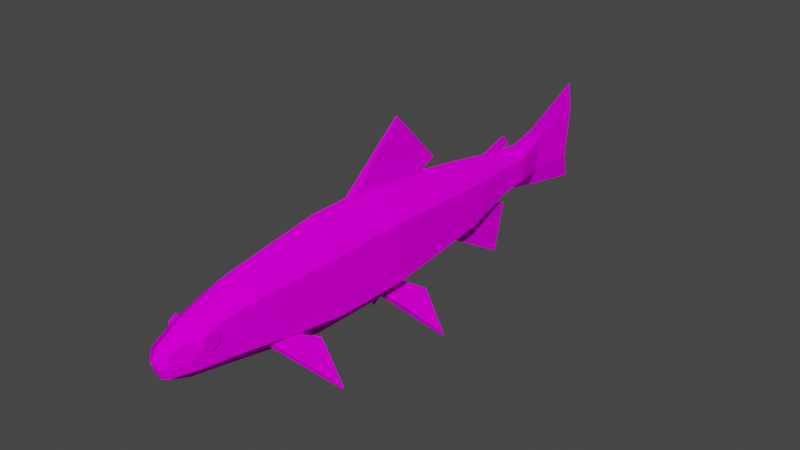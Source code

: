 # Source: Fish.blend  (saved by Blender 2.80.75; exported with 4.5.12 LTS)
import bpy
from mathutils import Matrix  # noqa: F401  (used for matrix-valued properties, if any)

bpy.ops.wm.read_factory_settings(use_empty=True)
scene = bpy.context.scene
scene.name = 'Scene'

# ---- collections
col_collection = bpy.data.collections.new('Collection'); scene.collection.children.link(col_collection)

# ---- images (referenced by path relative to the original .blend; pixels are not part of the script)
import os
ASSET_DIR = os.environ.get("B2B_ASSET_DIR", "")  # directory of the original .blend (textures are referenced by path, not embedded)
HERE = os.path.dirname(os.path.abspath(__file__))  # packed textures are extracted next to this script under _unpacked/

def load_image(name, relpath, width, height, colorspace="sRGB"):
    """Load a texture the original file referenced (path relative to the .blend, or extracted next to this script)."""
    p = next((c for c in (os.path.join(HERE, relpath), os.path.join(ASSET_DIR, relpath)) if relpath and os.path.exists(c)), "")
    if p:
        img = bpy.data.images.load(p, check_existing=True)
        img.name = name
    else:  # same state as the original file: an image datablock whose file is absent (Cycles renders it pink)
        img = bpy.data.images.new(name, width, height)
        img.source = "FILE"
        img.filepath = "//" + (relpath or name)
    img.colorspace_settings.name = colorspace
    return img
img_tex_trout_png = load_image('Tex_Trout.png', 'Tex_Trout.png', 1024, 1024, 'sRGB')

# ---- materials (node trees are filled in below, after node groups)
mat_lambert2sg = bpy.data.materials.new('lambert2SG')
mat_lambert2sg.surface_render_method = 'BLENDED'
mat_lambert2sg.blend_method = 'BLEND'
mat_lambert2sg.use_transparent_shadow = False
mat_lambert2sg.diffuse_color = (0.0, 0.0, 0.0, 1.0)
mat_lambert2sg.roughness = 1.0
mat_lambert2sg.specular_intensity = 0.0

# ---- material node trees
mat_lambert2sg.use_nodes = True; mat_lambert2sg.node_tree.nodes.clear()
_N = mat_lambert2sg.node_tree.nodes; _L = mat_lambert2sg.node_tree.links
n0 = _N.new('ShaderNodeOutputMaterial'); n0.name = 'Material Output'; n0.location = (300, 300)
n1 = _N.new('ShaderNodeBsdfPrincipled'); n1.name = 'Principled BSDF'; n1.location = (10, 300)
n1.distribution = 'GGX'
n1.subsurface_method = 'BURLEY'
n1.inputs[2].default_value = 1.0
n1.inputs[3].default_value = 1.0
n1.inputs[13].default_value = 0.0
n1.inputs[27].default_value = (0.0, 0.0, 0.0, 1.0)
n1.inputs[28].default_value = 1.0
n2 = _N.new('ShaderNodeTexImage'); n2.name = 'Image Texture'; n2.location = (-300, 600)
n2.image = img_tex_trout_png
_L.new(n1.outputs[0], n0.inputs[0])
_L.new(n2.outputs[0], n1.inputs[0])
n0.is_active_output = True

# ---- world
world_world = bpy.data.worlds.new('World'); scene.world = world_world
world_world.use_nodes = True; world_world.node_tree.nodes.clear()
_N = world_world.node_tree.nodes; _L = world_world.node_tree.links
n0 = _N.new('ShaderNodeOutputWorld'); n0.name = 'World Output'; n0.location = (300, 300)
n1 = _N.new('ShaderNodeBackground'); n1.name = 'Background'; n1.location = (10, 300)
n1.inputs[0].default_value = (0.05088, 0.05088, 0.05088, 1.0)
_L.new(n1.outputs[0], n0.inputs[0])
n0.is_active_output = True
world_world.color = (0.05088, 0.05088, 0.05088)
world_world.use_sun_shadow = False
world_world.sun_shadow_jitter_overblur = 0.0

# ---- meshes
me_mesh_trout = bpy.data.meshes.new('Mesh_Trout')
me_mesh_trout.from_pydata([(0.1658, -5.956, -16.69), (3.258, -2.855, -16.69), (3.258, -2.715, -8.403), (0.1658, -5.816, -8.403), (3.258, 3.346, -16.69), (3.258, 3.346, -8.403), (0.1658, 6.447, -16.69), (0.1658, 6.447, -8.403), (2.757, 2.708, -24.45), (0.1658, 5.306, -24.45), (2.757, -2.487, -24.45), (0.1658, -5.085, -24.45), (2.416, 2.232, -29.35), (0.1658, 4.488, -29.35), (2.416, -2.28, -29.35), (0.1658, -4.536, -29.35), (1.633, 1.762, -35.69), (0.1658, 3.233, -35.69), (1.633, -1.181, -35.69), (0.1658, -2.652, -35.69), (1.453, 1.626, -39.42), (0.1658, 2.916, -39.42), (1.453, -0.955, -39.42), (0.1658, -2.245, -39.42), (0.5125, 2.095, -43.43), (0.1658, 3.649, -42.55), (0.5125, -1.425, -43.43), (0.1658, -3.005, -42.66), (2.878, -1.891, -1.924), (0.1658, -4.342, -1.57), (2.765, 3.06, -0.7733), (0.1658, 5.039, 1.296), (0.1658, -3.471, 2.566), (2.388, 2.711, 2.566), (2.388, -1.411, 2.566), (0.1658, 4.772, 2.566), (1.854, -1.138, 6.567), (0.1658, -2.656, 6.567), (1.854, -0.09727, 7.49), (0.1658, 3.417, 6.567), (1.854, 1.899, 6.567), (1.177, -0.9563, 9.354), (0.1658, -1.438, 9.354), (1.177, -0.3617, 9.354), (0.1658, 1.87, 9.354), (1.177, 1.171, 9.354), (0.5125, 4.079, -49.9), (0.1658, 6.968, -49.9), (0.5125, -1.7, -49.35), (0.1658, -4.589, -50.62), (1.177, 0.149, 9.354), (0.1658, -0.3617, 6.567), (0.1658, -0.3617, 9.75), (0.1658, 0.5536, 10.31), (0.1658, 4.079, -49.9), (0.1658, -1.7, -49.35), (-2.927, -2.715, -8.403), (-2.927, -2.855, -16.69), (-2.927, 3.346, -8.403), (-2.927, 3.346, -16.69), (-2.425, 2.708, -24.45), (-2.425, -2.487, -24.45), (-2.084, 2.232, -29.35), (-2.084, -2.28, -29.35), (-1.302, 1.762, -35.69), (-1.302, -1.181, -35.69), (-1.121, 1.626, -39.42), (-1.121, -0.955, -39.42), (-0.1809, 2.095, -43.43), (-0.1809, -1.425, -43.43), (-2.546, -1.891, -1.924), (-2.433, 3.06, -0.7733), (-2.056, -1.411, 2.566), (-2.056, 2.711, 2.566), (-1.523, -1.138, 6.567), (-1.523, -0.09727, 7.49), (-1.523, 1.899, 6.567), (-0.8455, -0.9563, 9.354), (-0.8455, -0.3617, 9.354), (-0.8455, 1.171, 9.354), (-0.1809, 4.079, -49.9), (-0.1809, -1.7, -49.35), (-0.8455, 0.149, 9.354), (-0.2238, 5.908, -12.59), (0.5554, 5.908, -12.59), (0.3029, 12.08, -19.7), (0.02866, 12.08, -19.7), (0.3029, 6.4, -25.05), (0.02866, 6.4, -25.05), (0.5554, 4.922, -21.05), (-0.2238, 4.922, -21.05), (0.4876, -4.211, -28.64), (-0.1574, -4.212, -28.64), (0.06069, -8.716, -36.32), (0.2877, -8.715, -36.32), (0.05407, -3.3, -37.59), (0.2811, -3.3, -37.59), (-0.1574, -2.476, -34.07), (0.4876, -2.475, -34.07), (-0.008226, 3.187, -32.5), (0.3398, 3.187, -32.5), (0.227, 4.597, -37.12), (0.1045, 4.597, -37.12), (0.227, 3.541, -38.07), (0.1045, 3.541, -38.07), (0.3398, 2.747, -35.52), (-0.008226, 2.747, -35.52), (2.015, -1.954, -0.5839), (1.424, -2.458, -0.5269), (6.028, -7.622, -5.197), (6.237, -7.444, -5.217), (2.978, -3.861, -5.757), (3.187, -3.684, -5.777), (1.359, -2.404, -2.429), (1.951, -1.901, -2.486), (-1.684, -1.954, -0.5839), (-5.905, -7.444, -5.217), (-5.697, -7.622, -5.197), (-1.092, -2.458, -0.5269), (-2.855, -3.684, -5.777), (-2.647, -3.861, -5.757), (-1.619, -1.901, -2.486), (-1.027, -2.404, -2.429), (1.443, -4.517, -16.16), (0.7789, -4.922, -16.11), (4.64, -10.59, -21.31), (4.873, -10.44, -21.32), (2.257, -6.126, -21.34), (2.49, -5.983, -21.36), (0.7677, -4.623, -18.62), (1.432, -4.218, -18.66), (-1.111, -4.517, -16.16), (-4.542, -10.44, -21.32), (-4.308, -10.59, -21.31), (-0.4473, -4.922, -16.11), (-2.159, -5.983, -21.36), (-1.925, -6.126, -21.34), (-1.1, -4.218, -18.66), (-0.4361, -4.623, -18.62), (1.697, 0.8453, 4.963), (1.697, 1.761, 4.963), (2.386, 1.761, 5.014), (2.386, 0.8453, 5.014), (1.639, 2.219, 5.754), (2.327, 2.219, 5.805), (1.58, 1.761, 6.545), (2.269, 1.761, 6.596), (1.58, 0.8453, 6.545), (2.269, 0.8453, 6.596), (1.639, 0.3874, 5.754), (2.327, 0.3874, 5.805), (2.327, 1.303, 5.805), (-1.366, 0.8453, 4.963), (-2.054, 0.8453, 5.014), (-2.054, 1.761, 5.014), (-1.366, 1.761, 4.963), (-1.996, 2.219, 5.805), (-1.307, 2.219, 5.754), (-1.937, 1.761, 6.596), (-1.248, 1.761, 6.545), (-1.937, 0.8453, 6.596), (-1.248, 0.8453, 6.545), (-1.996, 0.3874, 5.805), (-1.307, 0.3874, 5.754), (-1.996, 1.303, 5.805)], [], [(0, 1, 2, 3), (1, 4, 5, 2), (4, 6, 7, 5), (6, 4, 8, 9), (4, 1, 10, 8), (1, 0, 11, 10), (9, 8, 12, 13), (8, 10, 14, 12), (10, 11, 15, 14), (13, 12, 16, 17), (12, 14, 18, 16), (14, 15, 19, 18), (17, 16, 20, 21), (16, 18, 22, 20), (18, 19, 23, 22), (21, 20, 24, 25), (20, 22, 26, 24), (22, 23, 27, 26), (3, 2, 28, 29), (2, 5, 30, 28), (5, 7, 31, 30), (29, 28, 32), (28, 30, 33, 34), (30, 31, 35, 33), (32, 34, 36, 37), (34, 33, 38), (33, 35, 39, 40), (37, 36, 41, 42), (36, 38, 43, 41), (40, 39, 44, 45), (25, 24, 46, 47), (24, 26, 48, 46), (26, 27, 49, 48), (38, 33, 40), (34, 38, 36), (50, 38, 40, 45), (43, 38, 51, 52), (42, 41, 43, 52), (38, 50, 53, 51), (45, 44, 53, 50), (32, 28, 34), (47, 46, 54), (48, 49, 55), (54, 46, 48, 55), (0, 3, 56, 57), (57, 56, 58, 59), (59, 58, 7, 6), (6, 9, 60, 59), (59, 60, 61, 57), (57, 61, 11, 0), (9, 13, 62, 60), (60, 62, 63, 61), (61, 63, 15, 11), (13, 17, 64, 62), (62, 64, 65, 63), (63, 65, 19, 15), (17, 21, 66, 64), (64, 66, 67, 65), (65, 67, 23, 19), (21, 25, 68, 66), (66, 68, 69, 67), (67, 69, 27, 23), (3, 29, 70, 56), (56, 70, 71, 58), (58, 71, 31, 7), (29, 32, 70), (70, 72, 73, 71), (71, 73, 35, 31), (32, 37, 74, 72), (72, 75, 73), (73, 76, 39, 35), (37, 42, 77, 74), (74, 77, 78, 75), (76, 79, 44, 39), (25, 47, 80, 68), (68, 80, 81, 69), (69, 81, 49, 27), (75, 76, 73), (72, 74, 75), (82, 79, 76, 75), (78, 52, 51, 75), (42, 52, 78, 77), (75, 51, 53, 82), (79, 82, 53, 44), (32, 72, 70), (47, 54, 80), (81, 55, 49), (54, 55, 81, 80), (83, 84, 85, 86), (86, 85, 87, 88), (88, 87, 89, 90), (84, 89, 87, 85), (90, 83, 86, 88), (91, 92, 93, 94), (94, 93, 95, 96), (96, 95, 97, 98), (92, 97, 95, 93), (98, 91, 94, 96), (99, 100, 101, 102), (102, 101, 103, 104), (104, 103, 105, 106), (100, 105, 103, 101), (106, 99, 102, 104), (107, 108, 109, 110), (110, 109, 111, 112), (112, 111, 113, 114), (108, 113, 111, 109), (114, 107, 110, 112), (115, 116, 117, 118), (116, 119, 120, 117), (119, 121, 122, 120), (118, 117, 120, 122), (121, 119, 116, 115), (123, 124, 125, 126), (126, 125, 127, 128), (128, 127, 129, 130), (124, 129, 127, 125), (130, 123, 126, 128), (131, 132, 133, 134), (132, 135, 136, 133), (135, 137, 138, 136), (134, 133, 136, 138), (137, 135, 132, 131), (139, 140, 141, 142), (140, 143, 144, 141), (143, 145, 146, 144), (145, 147, 148, 146), (147, 149, 150, 148), (149, 139, 142, 150), (142, 141, 151), (141, 144, 151), (144, 146, 151), (146, 148, 151), (148, 150, 151), (150, 142, 151), (152, 153, 154, 155), (155, 154, 156, 157), (157, 156, 158, 159), (159, 158, 160, 161), (161, 160, 162, 163), (163, 162, 153, 152), (153, 164, 154), (154, 164, 156), (156, 164, 158), (158, 164, 160), (160, 164, 162), (162, 164, 153)])
me_mesh_trout.polygons.foreach_set('use_smooth', [True] * 147)
_k = set([(0, 1), (0, 3), (0, 11), (0, 57), (1, 2), (1, 4), (1, 10), (2, 3), (2, 5), (2, 28), (3, 29), (3, 56), (4, 5), (4, 6), (4, 8), (5, 7), (5, 30), (6, 7), (6, 9), (6, 59), (7, 31), (7, 58), (8, 12), (9, 13), (10, 14), (11, 15), (12, 13), (12, 14), (12, 16), (13, 17), (13, 62), (14, 15), (14, 18), (15, 19), (15, 63), (16, 17), (16, 18), (16, 20), (17, 21), (17, 64), (18, 19), (18, 22), (19, 23), (19, 65), (20, 21), (20, 22), (20, 24), (21, 25), (21, 66), (22, 23), (22, 26), (23, 27), (23, 67), (24, 25), (24, 26), (24, 46), (25, 47), (25, 68), (26, 27), (26, 48), (27, 49), (27, 69), (28, 29), (28, 30), (28, 34), (29, 32), (29, 70), (30, 31), (30, 33), (31, 35), (31, 71), (32, 37), (33, 35), (33, 38), (33, 40), (34, 36), (34, 38), (35, 39), (35, 73), (36, 37), (36, 38), (36, 41), (37, 42), (37, 74), (38, 40), (38, 43), (38, 50), (38, 51), (39, 40), (39, 44), (39, 76), (40, 45), (41, 42), (41, 43), (42, 52), (42, 77), (43, 52), (44, 45), (44, 53), (44, 79), (45, 50), (46, 47), (46, 48), (46, 54), (47, 80), (48, 49), (48, 55), (49, 81), (50, 53), (51, 52), (51, 53), (51, 75), (52, 78), (53, 82), (54, 80), (55, 81), (56, 57), (56, 58), (56, 70), (57, 59), (57, 61), (58, 59), (58, 71), (59, 60), (60, 62), (61, 63), (62, 63), (62, 64), (63, 65), (64, 65), (64, 66), (65, 67), (66, 67), (66, 68), (67, 69), (68, 69), (68, 80), (69, 81), (70, 71), (70, 72), (71, 73), (72, 74), (72, 75), (73, 75), (73, 76), (74, 75), (74, 77), (75, 76), (75, 78), (75, 82), (76, 79), (77, 78), (79, 82), (80, 81), (83, 86), (84, 85), (85, 86), (85, 87), (86, 88), (87, 88), (87, 89), (88, 90), (91, 94), (92, 93), (93, 94), (93, 95), (94, 96), (95, 96), (95, 97), (96, 98), (99, 102), (100, 101), (101, 102), (101, 103), (102, 104), (103, 104), (103, 105), (104, 106), (107, 110), (108, 109), (109, 110), (109, 111), (110, 112), (111, 112), (111, 113), (112, 114), (115, 116), (116, 117), (116, 119), (117, 118), (117, 120), (119, 120), (119, 121), (120, 122), (123, 126), (124, 125), (125, 126), (125, 127), (126, 128), (127, 128), (127, 129), (128, 130), (131, 132), (132, 133), (132, 135), (133, 134), (133, 136), (135, 136), (135, 137), (136, 138), (139, 142), (140, 141), (141, 142), (141, 144), (142, 150), (143, 144), (144, 146), (145, 146), (146, 148), (147, 148), (148, 150), (149, 150), (152, 153), (153, 154), (153, 162), (154, 155), (154, 156), (156, 157), (156, 158), (158, 159), (158, 160), (160, 161), (160, 162), (162, 163)])
me_mesh_trout.attributes.new('sharp_edge', 'BOOLEAN', 'EDGE').data.foreach_set('value', [ (min(e.vertices), max(e.vertices)) in _k for e in me_mesh_trout.edges])
_uv = me_mesh_trout.uv_layers.new(name='UVMap')
_uv.uv.foreach_set('vector', [0.153, 0.7335, 0.179, 0.7335, 0.179, 0.7934, 0.153, 0.7934, 0.5324, 0.739, 0.4678, 0.7386, 0.4698, 0.6862, 0.533, 0.6866, 0.2916, 0.2878, 0.2702, 0.2878, 0.2702, 0.2384, 0.2916, 0.2384, 0.2702, 0.2878, 0.2916, 0.2878, 0.2881, 0.334, 0.2702, 0.334, 0.4678, 0.7386, 0.5324, 0.739, 0.5267, 0.7882, 0.4726, 0.7878, 0.179, 0.7335, 0.153, 0.7335, 0.153, 0.6773, 0.1748, 0.6773, 0.2702, 0.334, 0.2881, 0.334, 0.2858, 0.3632, 0.2702, 0.3632, 0.4726, 0.7878, 0.5267, 0.7882, 0.5234, 0.8192, 0.4763, 0.8189, 0.1748, 0.6773, 0.153, 0.6773, 0.153, 0.6419, 0.1719, 0.6419, 0.2702, 0.3632, 0.2858, 0.3632, 0.2804, 0.401, 0.2702, 0.401, 0.4763, 0.8189, 0.5234, 0.8192, 0.5104, 0.8592, 0.4797, 0.859, 0.1719, 0.6419, 0.153, 0.6419, 0.153, 0.5961, 0.1653, 0.5961, 0.2702, 0.401, 0.2804, 0.401, 0.2791, 0.4232, 0.2702, 0.4232, 0.4797, 0.859, 0.5104, 0.8592, 0.5071, 0.8828, 0.4802, 0.8826, 0.1653, 0.5961, 0.153, 0.5961, 0.153, 0.5691, 0.1638, 0.5691, 0.7688, 0.4211, 0.7687, 0.4156, 0.7941, 0.4173, 0.7942, 0.4247, 0.7687, 0.4156, 0.7686, 0.4047, 0.7939, 0.4024, 0.7941, 0.4173, 0.7686, 0.4047, 0.7685, 0.3992, 0.7938, 0.3949, 0.7939, 0.4024, 0.153, 0.7934, 0.179, 0.7934, 0.1758, 0.8403, 0.153, 0.8428, 0.533, 0.6866, 0.4698, 0.6862, 0.4746, 0.6379, 0.526, 0.6455, 0.2916, 0.2384, 0.2702, 0.2384, 0.2702, 0.1806, 0.2882, 0.1929, 0.153, 0.8428, 0.1758, 0.8403, 0.153, 0.8727, 0.526, 0.6455, 0.4746, 0.6379, 0.4791, 0.6168, 0.522, 0.617, 0.5956, 0.1929, 0.5776, 0.1806, 0.5776, 0.173, 0.593, 0.173, 0.153, 0.8727, 0.1717, 0.8727, 0.1672, 0.9017, 0.153, 0.9017, 0.6417, 0.3693, 0.6419, 0.3867, 0.6164, 0.374, 0.7244, 0.173, 0.7091, 0.173, 0.7091, 0.1491, 0.7207, 0.1491, 0.153, 0.9017, 0.1672, 0.9017, 0.1615, 0.9218, 0.153, 0.9218, 0.6164, 0.3707, 0.6164, 0.374, 0.5988, 0.3742, 0.5988, 0.3717, 0.7207, 0.1491, 0.7091, 0.1491, 0.7091, 0.1325, 0.7161, 0.1325, 0.2616, 0.725, 0.2616, 0.7227, 0.3673, 0.6103, 0.274, 0.7288, 0.2616, 0.7227, 0.2615, 0.7183, 0.2163, 0.6066, 0.3673, 0.6103, 0.2615, 0.7183, 0.2615, 0.716, 0.2752, 0.7141, 0.2163, 0.6066, 0.6164, 0.374, 0.6419, 0.3867, 0.6165, 0.3836, 0.6417, 0.3693, 0.6164, 0.374, 0.6164, 0.3707, 0.5988, 0.3764, 0.6164, 0.374, 0.6165, 0.3836, 0.5989, 0.3807, 0.7605, 0.5743, 0.7736, 0.6206, 0.741, 0.6206, 0.741, 0.5677, 0.3462, 0.6699, 0.3515, 0.6504, 0.3581, 0.6504, 0.3581, 0.6699, 0.7344, 0.5677, 0.7214, 0.614, 0.7019, 0.6299, 0.7019, 0.5677, 0.651, 0.1312, 0.6588, 0.1507, 0.6442, 0.1507, 0.6397, 0.1312, 0.153, 0.8727, 0.1758, 0.8403, 0.1717, 0.8727, 0.2693, 0.8484, 0.3408, 0.8361, 0.373, 0.9002, 0.2888, 0.8348, 0.373, 0.8484, 0.2693, 0.9002, 0.373, 0.9002, 0.3408, 0.8361, 0.2888, 0.8348, 0.2693, 0.9002, 0.153, 0.7335, 0.153, 0.7934, 0.179, 0.7934, 0.179, 0.7335, 0.5324, 0.739, 0.533, 0.6866, 0.4698, 0.6862, 0.4678, 0.7386, 0.2916, 0.2878, 0.2916, 0.2384, 0.2702, 0.2384, 0.2702, 0.2878, 0.2702, 0.2878, 0.2702, 0.334, 0.2881, 0.334, 0.2916, 0.2878, 0.4678, 0.7386, 0.4726, 0.7878, 0.5267, 0.7882, 0.5324, 0.739, 0.179, 0.7335, 0.1748, 0.6773, 0.153, 0.6773, 0.153, 0.7335, 0.2702, 0.334, 0.2702, 0.3632, 0.2858, 0.3632, 0.2881, 0.334, 0.4726, 0.7878, 0.4763, 0.8189, 0.5234, 0.8192, 0.5267, 0.7882, 0.1748, 0.6773, 0.1719, 0.6419, 0.153, 0.6419, 0.153, 0.6773, 0.2702, 0.3632, 0.2702, 0.401, 0.2804, 0.401, 0.2858, 0.3632, 0.4763, 0.8189, 0.4797, 0.859, 0.5104, 0.8592, 0.5234, 0.8192, 0.1719, 0.6419, 0.1653, 0.5961, 0.153, 0.5961, 0.153, 0.6419, 0.2702, 0.401, 0.2702, 0.4232, 0.2791, 0.4232, 0.2804, 0.401, 0.4797, 0.859, 0.4802, 0.8826, 0.5071, 0.8828, 0.5104, 0.8592, 0.1653, 0.5961, 0.1638, 0.5691, 0.153, 0.5691, 0.153, 0.5961, 0.7688, 0.4211, 0.7942, 0.4247, 0.7941, 0.4173, 0.7687, 0.4156, 0.7687, 0.4156, 0.7941, 0.4173, 0.7939, 0.4024, 0.7686, 0.4047, 0.7686, 0.4047, 0.7939, 0.4024, 0.7938, 0.3949, 0.7685, 0.3992, 0.153, 0.7934, 0.153, 0.8428, 0.1758, 0.8403, 0.179, 0.7934, 0.533, 0.6866, 0.526, 0.6455, 0.4746, 0.6379, 0.4698, 0.6862, 0.2916, 0.2384, 0.2882, 0.1929, 0.2702, 0.1806, 0.2702, 0.2384, 0.153, 0.8428, 0.153, 0.8727, 0.1758, 0.8403, 0.526, 0.6455, 0.522, 0.617, 0.4791, 0.6168, 0.4746, 0.6379, 0.5956, 0.1929, 0.593, 0.173, 0.5776, 0.173, 0.5776, 0.1806, 0.153, 0.8727, 0.153, 0.9017, 0.1672, 0.9017, 0.1717, 0.8727, 0.6417, 0.3693, 0.6164, 0.374, 0.6419, 0.3867, 0.7244, 0.173, 0.7207, 0.1491, 0.7091, 0.1491, 0.7091, 0.173, 0.153, 0.9017, 0.153, 0.9218, 0.1615, 0.9218, 0.1672, 0.9017, 0.6164, 0.3707, 0.5988, 0.3717, 0.5988, 0.3742, 0.6164, 0.374, 0.7207, 0.1491, 0.7161, 0.1325, 0.7091, 0.1325, 0.7091, 0.1491, 0.2616, 0.725, 0.274, 0.7288, 0.3673, 0.6103, 0.2616, 0.7227, 0.2616, 0.7227, 0.3673, 0.6103, 0.2163, 0.6066, 0.2615, 0.7183, 0.2615, 0.7183, 0.2163, 0.6066, 0.2752, 0.7141, 0.2615, 0.716, 0.6164, 0.374, 0.6165, 0.3836, 0.6419, 0.3867, 0.6417, 0.3693, 0.6164, 0.3707, 0.6164, 0.374, 0.5988, 0.3764, 0.5989, 0.3807, 0.6165, 0.3836, 0.6164, 0.374, 0.7605, 0.5743, 0.741, 0.5677, 0.741, 0.6206, 0.7736, 0.6206, 0.3462, 0.6699, 0.3581, 0.6699, 0.3581, 0.6504, 0.3515, 0.6504, 0.7344, 0.5677, 0.7019, 0.5677, 0.7019, 0.6299, 0.7214, 0.614, 0.651, 0.1312, 0.6397, 0.1312, 0.6442, 0.1507, 0.6588, 0.1507, 0.153, 0.8727, 0.1717, 0.8727, 0.1758, 0.8403, 0.2693, 0.8484, 0.373, 0.9002, 0.3408, 0.8361, 0.2888, 0.8348, 0.2693, 0.9002, 0.373, 0.8484, 0.373, 0.9002, 0.2693, 0.9002, 0.2888, 0.8348, 0.3408, 0.8361, 0.7492, 0.1341, 0.8373, 0.1341, 0.8373, 0.2222, 0.7492, 0.2222, 0.7492, 0.2222, 0.8373, 0.2222, 0.8373, 0.3103, 0.7492, 0.3103, 0.7492, 0.3103, 0.8373, 0.3103, 0.8373, 0.3984, 0.7492, 0.3984, 0.8373, 0.1341, 0.9254, 0.1341, 0.9254, 0.2222, 0.8373, 0.2222, 0.661, 0.1341, 0.7492, 0.1341, 0.7492, 0.2222, 0.661, 0.2222, 0.2084, 0.5584, 0.3101, 0.5584, 0.3101, 0.6601, 0.2084, 0.6601, 0.2084, 0.6601, 0.3101, 0.6601, 0.3101, 0.7618, 0.2084, 0.7618, 0.2084, 0.7618, 0.3101, 0.7618, 0.3101, 0.8634, 0.2084, 0.8634, 0.3101, 0.5584, 0.4117, 0.5584, 0.4117, 0.6601, 0.3101, 0.6601, 0.1067, 0.5584, 0.2084, 0.5584, 0.2084, 0.6601, 0.1067, 0.6601, 0.6452, 0.3016, 0.6886, 0.3016, 0.6886, 0.3451, 0.6452, 0.3451, 0.6452, 0.3451, 0.6886, 0.3451, 0.6886, 0.3885, 0.6452, 0.3885, 0.6452, 0.3885, 0.6886, 0.3885, 0.6886, 0.432, 0.6452, 0.432, 0.6886, 0.3016, 0.7321, 0.3016, 0.7321, 0.3451, 0.6886, 0.3451, 0.6017, 0.3016, 0.6452, 0.3016, 0.6452, 0.3451, 0.6017, 0.3451, 0.3225, 0.5752, 0.3656, 0.5752, 0.3656, 0.6183, 0.3225, 0.6183, 0.3225, 0.6183, 0.3656, 0.6183, 0.3656, 0.6615, 0.3225, 0.6615, 0.3225, 0.6615, 0.3656, 0.6615, 0.3656, 0.7046, 0.3225, 0.7046, 0.3656, 0.5752, 0.4088, 0.5752, 0.4088, 0.6183, 0.3656, 0.6183, 0.2793, 0.5752, 0.3225, 0.5752, 0.3225, 0.6183, 0.2793, 0.6183, 0.3225, 0.5752, 0.3225, 0.6183, 0.3656, 0.6183, 0.3656, 0.5752, 0.3225, 0.6183, 0.3225, 0.6615, 0.3656, 0.6615, 0.3656, 0.6183, 0.3225, 0.6615, 0.3225, 0.7046, 0.3656, 0.7046, 0.3656, 0.6615, 0.3656, 0.5752, 0.3656, 0.6183, 0.4088, 0.6183, 0.4088, 0.5752, 0.2793, 0.5752, 0.2793, 0.6183, 0.3225, 0.6183, 0.3225, 0.5752, 0.3225, 0.5752, 0.3656, 0.5752, 0.3656, 0.6183, 0.3225, 0.6183, 0.3225, 0.6183, 0.3656, 0.6183, 0.3656, 0.6615, 0.3225, 0.6615, 0.3225, 0.6615, 0.3656, 0.6615, 0.3656, 0.7046, 0.3225, 0.7046, 0.3656, 0.5752, 0.4088, 0.5752, 0.4088, 0.6183, 0.3656, 0.6183, 0.2793, 0.5752, 0.3225, 0.5752, 0.3225, 0.6183, 0.2793, 0.6183, 0.3225, 0.5752, 0.3225, 0.6183, 0.3656, 0.6183, 0.3656, 0.5752, 0.3225, 0.6183, 0.3225, 0.6615, 0.3656, 0.6615, 0.3656, 0.6183, 0.3225, 0.6615, 0.3225, 0.7046, 0.3656, 0.7046, 0.3656, 0.6615, 0.3656, 0.5752, 0.3656, 0.6183, 0.4088, 0.6183, 0.4088, 0.5752, 0.2793, 0.5752, 0.2793, 0.6183, 0.3225, 0.6183, 0.3225, 0.5752, 0.2095, 0.1719, 0.2215, 0.1719, 0.2215, 0.2805, 0.2095, 0.2805, 0.2215, 0.1719, 0.2336, 0.1719, 0.2336, 0.2805, 0.2215, 0.2805, 0.2336, 0.1719, 0.2456, 0.1719, 0.2456, 0.2805, 0.2336, 0.2805, 0.2456, 0.1719, 0.2576, 0.1719, 0.2576, 0.2805, 0.2456, 0.2805, 0.2576, 0.1719, 0.2697, 0.1719, 0.2697, 0.2805, 0.2576, 0.2805, 0.2697, 0.1719, 0.2817, 0.1719, 0.2817, 0.2805, 0.2697, 0.2805, 0.2721, 0.3644, 0.227, 0.3644, 0.2496, 0.3235, 0.227, 0.3644, 0.2045, 0.3253, 0.2496, 0.3235, 0.2045, 0.3253, 0.227, 0.2862, 0.2496, 0.3235, 0.227, 0.2862, 0.2721, 0.2862, 0.2496, 0.3235, 0.2721, 0.2862, 0.2947, 0.3253, 0.2496, 0.3235, 0.2947, 0.3253, 0.2721, 0.3644, 0.2496, 0.3235, 0.2095, 0.1719, 0.2095, 0.2805, 0.2215, 0.2805, 0.2215, 0.1719, 0.2215, 0.1719, 0.2215, 0.2805, 0.2336, 0.2805, 0.2336, 0.1719, 0.2336, 0.1719, 0.2336, 0.2805, 0.2456, 0.2805, 0.2456, 0.1719, 0.2456, 0.1719, 0.2456, 0.2805, 0.2576, 0.2805, 0.2576, 0.1719, 0.2576, 0.1719, 0.2576, 0.2805, 0.2697, 0.2805, 0.2697, 0.1719, 0.2697, 0.1719, 0.2697, 0.2805, 0.2817, 0.2805, 0.2817, 0.1719, 0.2721, 0.3644, 0.2496, 0.3235, 0.227, 0.3644, 0.227, 0.3644, 0.2496, 0.3235, 0.2045, 0.3253, 0.2045, 0.3253, 0.2496, 0.3235, 0.227, 0.2862, 0.227, 0.2862, 0.2496, 0.3235, 0.2721, 0.2862, 0.2721, 0.2862, 0.2496, 0.3235, 0.2947, 0.3253, 0.2947, 0.3253, 0.2496, 0.3235, 0.2721, 0.3644])
me_mesh_trout.materials.append(mat_lambert2sg)
me_mesh_trout.use_remesh_preserve_volume = False
me_mesh_trout.use_remesh_preserve_attributes = False
me_mesh_trout.use_mirror_vertex_groups = False
me_mesh_trout.update()
me_mesh_trout.normals_split_custom_set([tuple(v) for v in zip(*[iter([0.708, -0.7061, 0.01191, 0.708, -0.7061, 0.01191, 0.708, -0.7061, 0.01191, 0.708, -0.7061, 0.01191, 1.0, -1.876e-07, 1.64e-09, 1.0, -1.876e-07, 1.64e-09, 1.0, -1.876e-07, 1.64e-09, 1.0, -1.876e-07, 1.64e-09, 0.708, 0.7062, 0.0, 0.708, 0.7062, 0.0, 0.708, 0.7062, 0.0, 0.708, 0.7062, 0.0, 0.7043, 0.7024, -0.1032, 0.7043, 0.7024, -0.1032, 0.7037, 0.7019, -0.1103, 0.7032, 0.7013, -0.1167, 0.9979, -8.607e-08, -0.06448, 0.9979, -8.607e-08, -0.06448, 0.9978, -1.026e-07, -0.06689, 0.9976, 1.67e-06, -0.06926, 0.7058, -0.704, -0.07899, 0.7058, -0.704, -0.07899, 0.7058, -0.704, -0.07894, 0.7058, -0.704, -0.07893, 0.7032, 0.7013, -0.1167, 0.7037, 0.7019, -0.1103, 0.7032, 0.7013, -0.1172, 0.7032, 0.7013, -0.1172, 0.9976, 1.67e-06, -0.06926, 0.9978, -1.026e-07, -0.06689, 0.9976, -1.2e-07, -0.06943, 0.9976, -1.2e-07, -0.06943, 0.7058, -0.704, -0.07893, 0.7058, -0.704, -0.07894, 0.7058, -0.704, -0.07888, 0.7058, -0.704, -0.07888, 0.7012, 0.6994, -0.1384, 0.7012, 0.6994, -0.1384, 0.7012, 0.6994, -0.1384, 0.7012, 0.6994, -0.1384, 0.9925, -1.202e-07, -0.1225, 0.9925, -1.202e-07, -0.1225, 0.9925, -1.202e-07, -0.1225, 0.9925, -1.202e-07, -0.1225, 0.693, -0.6911, -0.2054, 0.693, -0.6911, -0.2054, 0.693, -0.6911, -0.2054, 0.693, -0.6911, -0.2054, 0.7068, 0.7049, -0.05991, 0.7068, 0.7049, -0.05991, 0.7068, 0.7049, -0.05991, 0.7068, 0.7049, -0.05991, 0.9988, 0.0, -0.04833, 0.9988, 0.0, -0.04833, 0.9988, 0.0, -0.04833, 0.9988, 0.0, -0.04833, 0.706, -0.7041, -0.0768, 0.706, -0.7041, -0.0768, 0.706, -0.7041, -0.0768, 0.706, -0.7041, -0.0768, 0.8629, 0.5046, -0.02874, 0.8629, 0.5046, -0.02874, 0.8629, 0.5046, -0.02874, 0.8629, 0.5046, -0.02874, 0.9735, 0.0, -0.2288, 0.9735, 0.0, -0.2288, 0.9735, 0.0, -0.2288, 0.9735, 0.0, -0.2288, 0.8656, -0.4999, -0.02755, 0.8656, -0.4999, -0.02755, 0.8656, -0.4999, -0.02755, 0.8656, -0.4999, -0.02755, 0.6887, -0.7109, 0.1424, 0.6887, -0.7109, 0.1424, 0.6887, -0.7109, 0.1424, 0.6887, -0.7109, 0.1424, 0.9981, 0.003807, 0.06168, 0.9981, 0.003807, 0.06168, 0.9981, 0.003807, 0.06168, 0.9981, 0.003807, 0.06168, 0.6813, 0.7264, 0.09044, 0.6813, 0.7264, 0.09044, 0.6813, 0.7264, 0.09044, 0.6813, 0.7264, 0.09044, 0.6736, -0.7233, 0.1522, 0.6724, -0.7246, 0.1511, 0.6731, -0.7238, 0.1518, 0.9939, -0.001573, 0.1101, 0.9939, -0.001573, 0.1101, 0.9942, -0.0001848, 0.108, 0.9942, -0.000101, 0.1078, 0.6723, 0.7245, 0.1518, 0.6723, 0.7245, 0.1518, 0.6723, 0.7245, 0.1518, 0.6723, 0.7245, 0.1518, 0.6731, -0.7238, 0.1518, 0.6702, -0.7274, 0.1474, 0.6681, -0.73, 0.1438, 0.6681, -0.73, 0.1438, 0.9942, -0.000101, 0.1078, 0.9942, -0.0001848, 0.108, 0.9942, 0.0, 0.1077, 0.6558, 0.7165, 0.2377, 0.6558, 0.7165, 0.2377, 0.6558, 0.7165, 0.2377, 0.6558, 0.7165, 0.2377, 0.5741, -0.7749, 0.2643, 0.5741, -0.7749, 0.2643, 0.5741, -0.7749, 0.2643, 0.5741, -0.7749, 0.2643, 0.9493, -0.1545, 0.2737, 0.9493, -0.1545, 0.2737, 0.9493, -0.1545, 0.2737, 0.9493, -0.1545, 0.2737, 0.5909, 0.7193, 0.3653, 0.5909, 0.7193, 0.3653, 0.5909, 0.7193, 0.3653, 0.5909, 0.7193, 0.3653, 0.9881, 0.1434, 0.05497, 0.9881, 0.1434, 0.05497, 0.9881, 0.1434, 0.05497, 0.9881, 0.1434, 0.05497, 1.0, -3.127e-09, 0.0, 1.0, -3.127e-09, 0.0, 1.0, -3.127e-09, 0.0, 1.0, -3.127e-09, 0.0, 0.9876, -0.1556, 0.02083, 0.9876, -0.1556, 0.02083, 0.9876, -0.1556, 0.02083, 0.9876, -0.1556, 0.02083, 0.9871, 0.06716, 0.1452, 0.9871, 0.06716, 0.1452, 0.9871, 0.06716, 0.1452, 0.9825, -0.1236, 0.1394, 0.9825, -0.1236, 0.1394, 0.9825, -0.1236, 0.1394, 0.9539, 0.08776, 0.2869, 0.9539, 0.08776, 0.2869, 0.9539, 0.08776, 0.2869, 0.9539, 0.08776, 0.2869, -0.1048, 0.9938, 0.03801, -0.1048, 0.9938, 0.03801, -0.1048, 0.9938, 0.03801, -0.1048, 0.9938, 0.03801, 0.2381, -0.2237, 0.9451, 0.2381, -0.2237, 0.9451, 0.2381, -0.2237, 0.9451, 0.2381, -0.2237, 0.9451, -0.04838, -0.9792, 0.197, -0.04838, -0.9792, 0.197, -0.04838, -0.9792, 0.197, -0.04838, -0.9792, 0.197, 0.5417, 0.3182, 0.778, 0.5417, 0.3182, 0.778, 0.5417, 0.3182, 0.778, 0.5417, 0.3182, 0.778, 0.6731, -0.7238, 0.1518, 0.6724, -0.7246, 0.1511, 0.6702, -0.7274, 0.1474, 0.0, 0.0, -1.0, 0.0, 0.0, -1.0, 0.0, 0.0, -1.0, 0.0, 0.4018, -0.9157, 0.0, 0.4018, -0.9157, 0.0, 0.4018, -0.9157, 0.0, -0.09447, -0.9955, 0.0, -0.09447, -0.9955, 0.0, -0.09447, -0.9955, 0.0, -0.09447, -0.9955, -0.708, -0.7061, 0.01191, -0.708, -0.7061, 0.01191, -0.708, -0.7061, 0.01191, -0.708, -0.7061, 0.01191, -1.0, 0.0, 0.0, -1.0, 0.0, 0.0, -1.0, 0.0, 0.0, -1.0, 0.0, 0.0, -0.708, 0.7062, 0.0, -0.708, 0.7062, 0.0, -0.708, 0.7062, 0.0, -0.708, 0.7062, 0.0, -0.7043, 0.7024, -0.1032, -0.7032, 0.7013, -0.1167, -0.7037, 0.7019, -0.1103, -0.7043, 0.7024, -0.1032, -0.9979, 0.0, -0.06448, -0.9976, 5.392e-07, -0.06926, -0.9978, -3.887e-08, -0.06689, -0.9979, 0.0, -0.06448, -0.7058, -0.704, -0.07899, -0.7058, -0.704, -0.07893, -0.7058, -0.704, -0.07894, -0.7058, -0.704, -0.07899, -0.7032, 0.7013, -0.1167, -0.7032, 0.7013, -0.1172, -0.7032, 0.7013, -0.1172, -0.7037, 0.7019, -0.1103, -0.9976, 5.392e-07, -0.06926, -0.9976, -8e-08, -0.06943, -0.9976, -8e-08, -0.06943, -0.9978, -3.887e-08, -0.06689, -0.7058, -0.704, -0.07893, -0.7058, -0.704, -0.07888, -0.7058, -0.704, -0.07888, -0.7058, -0.704, -0.07894, -0.7012, 0.6994, -0.1384, -0.7012, 0.6994, -0.1384, -0.7012, 0.6994, -0.1384, -0.7012, 0.6994, -0.1384, -0.9925, -1.202e-07, -0.1225, -0.9925, -1.202e-07, -0.1225, -0.9925, -1.202e-07, -0.1225, -0.9925, -1.202e-07, -0.1225, -0.693, -0.6911, -0.2054, -0.693, -0.6911, -0.2054, -0.693, -0.6911, -0.2054, -0.693, -0.6911, -0.2054, -0.7068, 0.7049, -0.05991, -0.7068, 0.7049, -0.05991, -0.7068, 0.7049, -0.05991, -0.7068, 0.7049, -0.05991, -0.9988, 0.0, -0.04833, -0.9988, 0.0, -0.04833, -0.9988, 0.0, -0.04833, -0.9988, 0.0, -0.04833, -0.706, -0.7041, -0.07681, -0.706, -0.7041, -0.07681, -0.706, -0.7041, -0.07681, -0.706, -0.7041, -0.07681, -0.8629, 0.5046, -0.02874, -0.8629, 0.5046, -0.02874, -0.8629, 0.5046, -0.02874, -0.8629, 0.5046, -0.02874, -0.9735, 0.0, -0.2288, -0.9735, 0.0, -0.2288, -0.9735, 0.0, -0.2288, -0.9735, 0.0, -0.2288, -0.8656, -0.4999, -0.02755, -0.8656, -0.4999, -0.02755, -0.8656, -0.4999, -0.02755, -0.8656, -0.4999, -0.02755, -0.6887, -0.7109, 0.1424, -0.6887, -0.7109, 0.1424, -0.6887, -0.7109, 0.1424, -0.6887, -0.7109, 0.1424, -0.9981, 0.003807, 0.06168, -0.9981, 0.003807, 0.06168, -0.9981, 0.003807, 0.06168, -0.9981, 0.003807, 0.06168, -0.6813, 0.7264, 0.09044, -0.6813, 0.7264, 0.09044, -0.6813, 0.7264, 0.09044, -0.6813, 0.7264, 0.09044, -0.6736, -0.7233, 0.1522, -0.6731, -0.7238, 0.1518, -0.6724, -0.7246, 0.1511, -0.9939, -0.001573, 0.1101, -0.9942, -7.503e-05, 0.1078, -0.9942, -0.0001848, 0.108, -0.9939, -0.001573, 0.1101, -0.6723, 0.7245, 0.1518, -0.6723, 0.7245, 0.1518, -0.6723, 0.7245, 0.1518, -0.6723, 0.7245, 0.1518, -0.6731, -0.7238, 0.1518, -0.6681, -0.73, 0.1438, -0.6681, -0.73, 0.1438, -0.6702, -0.7274, 0.1474, -0.9942, -7.503e-05, 0.1078, -0.9942, 0.0, 0.1077, -0.9942, -0.0001848, 0.108, -0.6558, 0.7165, 0.2377, -0.6558, 0.7165, 0.2377, -0.6558, 0.7165, 0.2377, -0.6558, 0.7165, 0.2377, -0.5741, -0.7749, 0.2643, -0.5741, -0.7749, 0.2643, -0.5741, -0.7749, 0.2643, -0.5741, -0.7749, 0.2643, -0.9493, -0.1545, 0.2737, -0.9493, -0.1545, 0.2737, -0.9493, -0.1545, 0.2737, -0.9493, -0.1545, 0.2737, -0.5909, 0.7193, 0.3653, -0.5909, 0.7193, 0.3653, -0.5909, 0.7193, 0.3653, -0.5909, 0.7193, 0.3653, -0.9881, 0.1434, 0.05497, -0.9881, 0.1434, 0.05497, -0.9881, 0.1434, 0.05497, -0.9881, 0.1434, 0.05497, -1.0, 0.0, 0.0, -1.0, 0.0, 0.0, -1.0, 0.0, 0.0, -1.0, 0.0, 0.0, -0.9876, -0.1556, 0.02083, -0.9876, -0.1556, 0.02083, -0.9876, -0.1556, 0.02083, -0.9876, -0.1556, 0.02083, -0.9871, 0.06716, 0.1452, -0.9871, 0.06716, 0.1452, -0.9871, 0.06716, 0.1452, -0.9825, -0.1236, 0.1394, -0.9825, -0.1236, 0.1394, -0.9825, -0.1236, 0.1394, -0.9539, 0.08776, 0.2869, -0.9539, 0.08776, 0.2869, -0.9539, 0.08776, 0.2869, -0.9539, 0.08776, 0.2869, 0.1048, 0.9938, 0.03801, 0.1048, 0.9938, 0.03801, 0.1048, 0.9938, 0.03801, 0.1048, 0.9938, 0.03801, -0.2381, -0.2237, 0.9451, -0.2381, -0.2237, 0.9451, -0.2381, -0.2237, 0.9451, -0.2381, -0.2237, 0.9451, 0.04838, -0.9792, 0.197, 0.04838, -0.9792, 0.197, 0.04838, -0.9792, 0.197, 0.04838, -0.9792, 0.197, -0.5417, 0.3182, 0.778, -0.5417, 0.3182, 0.778, -0.5417, 0.3182, 0.778, -0.5417, 0.3182, 0.778, -0.6731, -0.7238, 0.1518, -0.6702, -0.7274, 0.1474, -0.6724, -0.7246, 0.1511, 0.0, 0.0, -1.0, 0.0, 0.0, -1.0, 0.0, 0.0, -1.0, 0.0, 0.4018, -0.9157, 0.0, 0.4018, -0.9157, 0.0, 0.4018, -0.9157, 0.0, -0.09447, -0.9955, 0.0, -0.09447, -0.9955, 0.0, -0.09447, -0.9955, 0.0, -0.09447, -0.9955, 0.0, 0.7553, 0.6554, 0.0, 0.7553, 0.6554, 0.0, 0.7553, 0.6554, 0.0, 0.7553, 0.6554, 0.0, 0.6851, -0.7284, 0.0, 0.6851, -0.7284, 0.0, 0.6851, -0.7284, 0.0, 0.6851, -0.7284, 0.0, -0.9382, -0.3461, 0.0, -0.9382, -0.3461, 0.0, -0.9382, -0.3461, 0.0, -0.9382, -0.3461, 0.9991, 0.03872, -0.01871, 0.9991, 0.03872, -0.01871, 0.9991, 0.03872, -0.01871, 0.9991, 0.03872, -0.01871, -0.9991, 0.03872, -0.01871, -0.9991, 0.03872, -0.01871, -0.9991, 0.03872, -0.01871, -0.9991, 0.03872, -0.01871, 0.0009779, -0.8627, 0.5058, 0.0009779, -0.8627, 0.5058, 0.0009779, -0.8627, 0.5058, 0.0009779, -0.8627, 0.5058, 0.0009338, -0.2284, -0.9736, 0.0009338, -0.2284, -0.9736, 0.0009338, -0.2284, -0.9736, 0.0009338, -0.2284, -0.9736, -0.001304, 0.9736, -0.2282, -0.001304, 0.9736, -0.2282, -0.001304, 0.9736, -0.2282, -0.001304, 0.9736, -0.2282, -0.9993, -0.0255, -0.0262, -0.9993, -0.0255, -0.0262, -0.9993, -0.0255, -0.0262, -0.9993, -0.0255, -0.0262, 0.9994, -0.02286, -0.02538, 0.9994, -0.02286, -0.02538, 0.9994, -0.02286, -0.02538, 0.9994, -0.02286, -0.02538, 0.0, 0.9564, 0.292, 0.0, 0.9564, 0.292, 0.0, 0.9564, 0.292, 0.0, 0.9564, 0.292, 0.0, 0.6688, -0.7435, 0.0, 0.6688, -0.7435, 0.0, 0.6688, -0.7435, 0.0, 0.6688, -0.7435, 0.0, -0.9548, -0.2972, 0.0, -0.9548, -0.2972, 0.0, -0.9548, -0.2972, 0.0, -0.9548, -0.2972, 0.9988, 0.04587, -0.01731, 0.9988, 0.04587, -0.01731, 0.9988, 0.04587, -0.01731, 0.9988, 0.04587, -0.01731, -0.9988, 0.04587, -0.01731, -0.9988, 0.04587, -0.01731, -0.9988, 0.04587, -0.01731, -0.9988, 0.04587, -0.01731, 0.4077, -0.3851, 0.8279, 0.4077, -0.3851, 0.8279, 0.4077, -0.3851, 0.8279, 0.4077, -0.3851, 0.8279, 0.01789, -0.1331, -0.9909, 0.01789, -0.1331, -0.9909, 0.01789, -0.1331, -0.9909, 0.01789, -0.1331, -0.9909, -0.5729, 0.6111, -0.5462, -0.5729, 0.6111, -0.5462, -0.5729, 0.6111, -0.5462, -0.5729, 0.6111, -0.5462, -0.7574, -0.651, -0.05048, -0.7574, -0.651, -0.05048, -0.7574, -0.651, -0.05048, -0.7574, -0.651, -0.05048, 0.7836, 0.6206, -0.02994, 0.7836, 0.6206, -0.02994, 0.7836, 0.6206, -0.02994, 0.7836, 0.6206, -0.02994, -0.4077, -0.3851, 0.8279, -0.4077, -0.3851, 0.8279, -0.4077, -0.3851, 0.8279, -0.4077, -0.3851, 0.8279, -0.01789, -0.1331, -0.9909, -0.01789, -0.1331, -0.9909, -0.01789, -0.1331, -0.9909, -0.01789, -0.1331, -0.9909, 0.5729, 0.6111, -0.5462, 0.5729, 0.6111, -0.5462, 0.5729, 0.6111, -0.5462, 0.5729, 0.6111, -0.5462, 0.7574, -0.651, -0.05048, 0.7574, -0.651, -0.05048, 0.7574, -0.651, -0.05048, 0.7574, -0.651, -0.05048, -0.7836, 0.6206, -0.02994, -0.7836, 0.6206, -0.02994, -0.7836, 0.6206, -0.02994, -0.7836, 0.6206, -0.02994, 0.3539, -0.4897, 0.7968, 0.3539, -0.4897, 0.7968, 0.3539, -0.4897, 0.7968, 0.3539, -0.4897, 0.7968, -0.04845, -0.03358, -0.9983, -0.04845, -0.03358, -0.9983, -0.04845, -0.03358, -0.9983, -0.04845, -0.03358, -0.9983, -0.4445, 0.6596, -0.6061, -0.4445, 0.6596, -0.6061, -0.4445, 0.6596, -0.6061, -0.4445, 0.6596, -0.6061, -0.8571, -0.4991, -0.1273, -0.8571, -0.4991, -0.1273, -0.8571, -0.4991, -0.1273, -0.8571, -0.4991, -0.1273, 0.8824, 0.4683, 0.04567, 0.8824, 0.4683, 0.04567, 0.8824, 0.4683, 0.04567, 0.8824, 0.4683, 0.04567, -0.3539, -0.4897, 0.7968, -0.3539, -0.4897, 0.7968, -0.3539, -0.4897, 0.7968, -0.3539, -0.4897, 0.7968, 0.04844, -0.03358, -0.9983, 0.04844, -0.03358, -0.9983, 0.04844, -0.03358, -0.9983, 0.04844, -0.03358, -0.9983, 0.4445, 0.6596, -0.6061, 0.4445, 0.6596, -0.6061, 0.4445, 0.6596, -0.6061, 0.4445, 0.6596, -0.6061, 0.8571, -0.4991, -0.1273, 0.8571, -0.4991, -0.1273, 0.8571, -0.4991, -0.1273, 0.8571, -0.4991, -0.1273, -0.8824, 0.4683, 0.04567, -0.8824, 0.4683, 0.04567, -0.8824, 0.4683, 0.04567, -0.8824, 0.4683, 0.04567, 0.07386, 0.0, -0.9973, 0.07386, 0.0, -0.9973, 0.07386, 0.0, -0.9973, 0.07386, 0.0, -0.9973, 0.03693, 0.866, -0.4986, 0.03693, 0.866, -0.4986, 0.03693, 0.866, -0.4986, 0.03693, 0.866, -0.4986, -0.03693, 0.866, 0.4986, -0.03693, 0.866, 0.4986, -0.03693, 0.866, 0.4986, -0.03693, 0.866, 0.4986, -0.07387, 0.0, 0.9973, -0.07387, 0.0, 0.9973, -0.07387, 0.0, 0.9973, -0.07387, 0.0, 0.9973, -0.03693, -0.866, 0.4986, -0.03693, -0.866, 0.4986, -0.03693, -0.866, 0.4986, -0.03693, -0.866, 0.4986, 0.03693, -0.866, -0.4986, 0.03693, -0.866, -0.4986, 0.03693, -0.866, -0.4986, 0.03693, -0.866, -0.4986, 0.9973, 0.0, 0.07386, 0.9973, 0.0, 0.07386, 0.9973, 0.0, 0.07386, 0.9973, 0.0, 0.07386, 0.9973, 0.0, 0.07386, 0.9973, 0.0, 0.07386, 0.9973, 0.0, 0.07386, 0.9973, 0.0, 0.07386, 0.9973, 0.0, 0.07386, 0.9973, 0.0, 0.07386, 0.9973, 0.0, 0.07386, 0.9973, 0.0, 0.07386, 0.9973, 0.0, 0.07386, 0.9973, 0.0, 0.07386, 0.9973, 0.0, 0.07386, 0.9973, 0.0, 0.07386, 0.9973, 0.0, 0.07386, 0.9973, 0.0, 0.07386, -0.07386, 0.0, -0.9973, -0.07386, 0.0, -0.9973, -0.07386, 0.0, -0.9973, -0.07386, 0.0, -0.9973, -0.03693, 0.866, -0.4986, -0.03693, 0.866, -0.4986, -0.03693, 0.866, -0.4986, -0.03693, 0.866, -0.4986, 0.03693, 0.866, 0.4986, 0.03693, 0.866, 0.4986, 0.03693, 0.866, 0.4986, 0.03693, 0.866, 0.4986, 0.07386, 0.0, 0.9973, 0.07386, 0.0, 0.9973, 0.07386, 0.0, 0.9973, 0.07386, 0.0, 0.9973, 0.03693, -0.866, 0.4986, 0.03693, -0.866, 0.4986, 0.03693, -0.866, 0.4986, 0.03693, -0.866, 0.4986, -0.03693, -0.866, -0.4986, -0.03693, -0.866, -0.4986, -0.03693, -0.866, -0.4986, -0.03693, -0.866, -0.4986, -0.9973, 0.0, 0.07386, -0.9973, 0.0, 0.07386, -0.9973, 0.0, 0.07386, -0.9973, 0.0, 0.07386, -0.9973, 0.0, 0.07386, -0.9973, 0.0, 0.07386, -0.9973, 0.0, 0.07386, -0.9973, 0.0, 0.07386, -0.9973, 0.0, 0.07386, -0.9973, 0.0, 0.07386, -0.9973, 0.0, 0.07386, -0.9973, 0.0, 0.07386, -0.9973, 0.0, 0.07386, -0.9973, 0.0, 0.07386, -0.9973, 0.0, 0.07386, -0.9973, 0.0, 0.07386, -0.9973, 0.0, 0.07386, -0.9973, 0.0, 0.07386])] * 3)])

# ---- objects
ob_mesh_trout = bpy.data.objects.new('Mesh_Trout', me_mesh_trout)

# ---- transforms, parenting, visibility, modifiers, constraints
ob_mesh_trout.location = (0.0, 0.0, 0.0)
ob_mesh_trout.rotation_euler = (1.571, -0.0, 0.0)
ob_mesh_trout.lineart.crease_threshold = 0.0

# ---- collection membership
col_collection.objects.link(ob_mesh_trout)

# ---- scene / render settings (as saved in the file)
scene.frame_start = 1; scene.frame_end = 250; scene.frame_set(1)
scene.render.engine = 'BLENDER_EEVEE_NEXT'
scene.cycles.use_denoising = False
scene.cycles.samples = 128
scene.cycles.sampling_pattern = 'TABULATED_SOBOL'
scene.cycles.use_adaptive_sampling = False
scene.cycles.use_light_tree = False
scene.view_settings.view_transform = 'Filmic'
bpy.context.view_layer.update()

# ---- added for rendering (the .blend has no active camera and no usable light): camera, sun
cam_auto = bpy.data.cameras.new('AutoCamera')
cam_auto.lens = 50.0
cam_auto.sensor_width = 36.0
cam_auto.clip_end = 1073.86
ob_auto_camera = bpy.data.objects.new('AutoCamera', cam_auto)
scene.collection.objects.link(ob_auto_camera)
ob_auto_camera.location = (61.3547, -53.2731, 49.7005)
ob_auto_camera.rotation_euler = (1.09748, -7.21219e-08, 0.694738)
scene.camera = ob_auto_camera
light_auto_sun = bpy.data.lights.new('AutoSun', 'SUN')
light_auto_sun.energy = 3.0
light_auto_sun.angle = 0.0523599
ob_auto_sun = bpy.data.objects.new('AutoSun', light_auto_sun)
scene.collection.objects.link(ob_auto_sun)
ob_auto_sun.rotation_euler = (0.872665, 0.174533, 0.523599)
bpy.context.view_layer.update()
